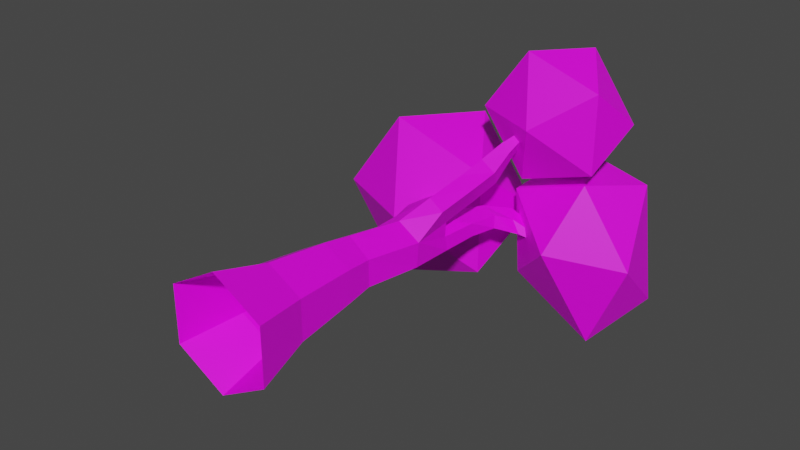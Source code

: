 # Source: Trees.blend  (saved by Blender 3.5.10; exported with 4.5.12 LTS)
import bpy
from mathutils import Matrix  # noqa: F401  (used for matrix-valued properties, if any)

bpy.ops.wm.read_factory_settings(use_empty=True)
scene = bpy.context.scene
scene.name = 'Scene'

# ---- collections
col_collection = bpy.data.collections.new('Collection'); scene.collection.children.link(col_collection)

# ---- images (referenced by path relative to the original .blend; pixels are not part of the script)
import os
ASSET_DIR = os.environ.get("B2B_ASSET_DIR", "")  # directory of the original .blend (textures are referenced by path, not embedded)
HERE = os.path.dirname(os.path.abspath(__file__))  # packed textures are extracted next to this script under _unpacked/

def load_image(name, relpath, width, height, colorspace="sRGB"):
    """Load a texture the original file referenced (path relative to the .blend, or extracted next to this script)."""
    p = next((c for c in (os.path.join(HERE, relpath), os.path.join(ASSET_DIR, relpath)) if relpath and os.path.exists(c)), "")
    if p:
        img = bpy.data.images.load(p, check_existing=True)
        img.name = name
    else:  # same state as the original file: an image datablock whose file is absent (Cycles renders it pink)
        img = bpy.data.images.new(name, width, height)
        img.source = "FILE"
        img.filepath = "//" + (relpath or name)
    img.colorspace_settings.name = colorspace
    return img
img_colorpalette01_png = load_image('ColorPalette01.png', 'ColorPalette01.png', 1024, 1024, 'sRGB')

# ---- materials (node trees are filled in below, after node groups)
mat_material_002 = bpy.data.materials.new('Material.002')
mat_material_002.use_transparent_shadow = False
mat_material_001 = bpy.data.materials.new('Material.001')
mat_material_001.use_transparent_shadow = False

# ---- material node trees
mat_material_002.use_nodes = True; mat_material_002.node_tree.nodes.clear()
_N = mat_material_002.node_tree.nodes; _L = mat_material_002.node_tree.links
n0 = _N.new('ShaderNodeOutputMaterial'); n0.name = 'Material Output'; n0.location = (300, 300)
n1 = _N.new('ShaderNodeBsdfPrincipled'); n1.name = 'Principled BSDF'; n1.location = (10, 300)
n1.distribution = 'GGX'
n1.subsurface_method = 'RANDOM_WALK_SKIN'
n1.inputs[3].default_value = 1.45
n1.inputs[27].default_value = (0.0, 0.0, 0.0, 1.0)
n1.inputs[28].default_value = 1.0
n2 = _N.new('ShaderNodeTexImage'); n2.name = 'Image Texture'; n2.location = (-270, 260)
n2.image = img_colorpalette01_png
n3 = _N.new('ShaderNodeMapping'); n3.name = 'Mapping'; n3.location = (-450, 260)
n4 = _N.new('ShaderNodeTexCoord'); n4.name = 'Texture Coordinate'; n4.location = (-630, 260)
_L.new(n1.outputs[0], n0.inputs[0])
_L.new(n2.outputs[0], n1.inputs[0])
_L.new(n3.outputs[0], n2.inputs[0])
_L.new(n4.outputs[2], n3.inputs[0])
n0.is_active_output = True
mat_material_001.use_nodes = True; mat_material_001.node_tree.nodes.clear()
_N = mat_material_001.node_tree.nodes; _L = mat_material_001.node_tree.links
n0 = _N.new('ShaderNodeOutputMaterial'); n0.name = 'Material Output'; n0.location = (300, 300)
n1 = _N.new('ShaderNodeBsdfPrincipled'); n1.name = 'Principled BSDF'; n1.location = (10, 300)
n1.distribution = 'GGX'
n1.subsurface_method = 'RANDOM_WALK_SKIN'
n1.inputs[3].default_value = 1.45
n1.inputs[27].default_value = (0.0, 0.0, 0.0, 1.0)
n1.inputs[28].default_value = 1.0
n2 = _N.new('ShaderNodeMapping'); n2.name = 'Mapping'; n2.location = (-450, 260)
n3 = _N.new('ShaderNodeTexCoord'); n3.name = 'Texture Coordinate'; n3.location = (-630, 260)
n4 = _N.new('ShaderNodeTexImage'); n4.name = 'Image Texture'; n4.location = (-270, 260)
n4.image = img_colorpalette01_png
_L.new(n1.outputs[0], n0.inputs[0])
_L.new(n4.outputs[0], n1.inputs[0])
_L.new(n2.outputs[0], n4.inputs[0])
_L.new(n3.outputs[2], n2.inputs[0])
n0.is_active_output = True

# ---- world
world_world = bpy.data.worlds.new('World'); scene.world = world_world
world_world.use_nodes = True; world_world.node_tree.nodes.clear()
_N = world_world.node_tree.nodes; _L = world_world.node_tree.links
n0 = _N.new('ShaderNodeOutputWorld'); n0.name = 'World Output'; n0.location = (300, 300)
n1 = _N.new('ShaderNodeBackground'); n1.name = 'Background'; n1.location = (10, 300)
n1.inputs[0].default_value = (0.05088, 0.05088, 0.05088, 1.0)
_L.new(n1.outputs[0], n0.inputs[0])
n0.is_active_output = True
world_world.color = (0.05088, 0.05088, 0.05088)
world_world.use_sun_shadow = False
world_world.sun_shadow_jitter_overblur = 0.0

# ---- meshes
me_cylinder = bpy.data.meshes.new('Cylinder')
me_cylinder.from_pydata([(-2.721e-06, 7.592e-06, -0.5871), (0.006293, 1.26, -0.3339), (0.5083, 0.0002092, -0.2935), (0.2923, 1.256, -0.1678), (0.5084, 0.0001628, 0.2935), (0.2925, 1.256, 0.1619), (-2.721e-06, 7.644e-06, 0.5871), (0.006293, 1.26, 0.3298), (-0.5084, 7.631e-06, 0.2935), (-0.2815, 1.264, 0.1643), (-0.5084, 7.605e-06, -0.2935), (-0.2814, 1.264, -0.1684), (0.001784, 0.5928, -0.4171), (0.36, 0.5937, -0.2077), (0.3601, 0.5933, 0.2062), (0.001782, 0.5925, 0.4159), (-0.3606, 0.593, 0.2088), (-0.3606, 0.5931, -0.2099), (0.004687, 1.582, -0.2838), (0.2549, 1.547, -0.1505), (0.2549, 1.547, 0.1255), (0.004687, 1.582, 0.2686), (-0.235, 1.616, 0.1319), (-0.235, 1.616, -0.1428), (0.085, 2.13, -0.2727), (0.3367, 2.124, -0.1672), (0.3496, 2.132, 0.08887), (0.09725, 2.155, 0.2227), (-0.1558, 2.136, 0.08416), (-0.1554, 2.135, -0.1525), (0.04409, 2.566, -0.2876), (0.3162, 2.609, -0.1956), (0.3061, 2.585, -0.0449), (0.04204, 2.566, 0.1074), (-0.1942, 2.465, 0.06325), (-0.1955, 2.463, -0.1643), (-0.3711, 2.855, -0.02363), (-0.1777, 2.959, 0.0541), (-0.3657, 2.852, -0.1668), (-0.1784, 2.958, -0.2242), (-0.4846, 3.152, -0.1253), (-0.2788, 3.26, -0.01252), (-0.4649, 3.152, -0.2454), (-0.2633, 3.261, -0.2586), (-0.6122, 3.393, -0.2631), (-0.5117, 3.546, -0.1767), (-0.5887, 3.393, -0.3412), (-0.4702, 3.546, -0.3376), (-0.9387, 3.562, -0.515), (-0.9209, 3.626, -0.4969), (-0.9298, 3.562, -0.5362), (-0.9039, 3.626, -0.5378), (0.3632, 3.316, -0.2247), (0.1606, 3.352, -0.31), (0.3336, 3.359, -0.1083), (0.1815, 3.381, -0.05247), (0.4928, 3.569, -0.3521), (0.4071, 3.721, -0.3927), (0.4145, 3.568, -0.2089), (0.3151, 3.687, -0.157), (0.8679, 3.858, -0.5712), (0.86, 3.903, -0.5847), (0.8509, 3.867, -0.5522), (0.826, 3.92, -0.5467), (0.3336, 2.983, -0.1921), (0.3284, 2.983, -0.05406), (0.1058, 2.988, 0.02603), (0.1184, 2.987, -0.283), (0.2057, 2.473, 0.375), (0.3833, 2.435, 0.2939), (0.1364, 2.623, 0.196), (0.3028, 2.601, 0.1011), (0.2656, 2.886, 0.4837), (0.4436, 2.846, 0.4074), (0.1898, 2.988, 0.2906), (0.3511, 2.961, 0.201), (0.3025, 3.146, 0.5656), (0.4775, 3.113, 0.4812), (0.2369, 3.29, 0.4021), (0.3914, 3.276, 0.2988), (0.3748, 3.36, 0.681), (0.4896, 3.339, 0.6242), (0.332, 3.457, 0.5749), (0.4299, 3.449, 0.4969), (0.4825, 3.563, 0.7849), (0.5326, 3.553, 0.7589), (0.463, 3.605, 0.7369), (0.5062, 3.601, 0.7028), (-0.7513, 3.087, -0.3746), (0.02929, 3.53, 0.1925), (-1.049, 3.53, 0.543), (-1.716, 3.53, -0.3746), (-1.049, 3.53, -1.292), (0.02929, 3.53, -0.9417), (-0.4531, 4.248, 0.543), (-1.532, 4.248, 0.1925), (-1.532, 4.248, -0.9417), (-0.4531, 4.248, -1.292), (0.2136, 4.248, -0.3746), (-0.7513, 4.638, -0.3746), (0.6681, 3.328, 0.8927), (1.23, 3.631, 1.301), (0.4534, 3.631, 1.554), (-0.0269, 3.631, 0.8927), (0.4534, 3.631, 0.2317), (1.23, 3.631, 0.4842), (0.8829, 4.12, 1.554), (0.1058, 4.12, 1.301), (0.1058, 4.12, 0.4842), (0.8829, 4.12, 0.2317), (1.363, 4.12, 0.8927), (0.6681, 4.423, 0.8927), (0.892, 3.372, -0.3732), (0.3035, 3.77, 0.0317), (0.3679, 3.777, -0.9103), (1.245, 3.777, -1.424), (1.634, 3.777, -0.4855), (1.086, 3.77, 0.2942), (0.15, 4.432, -0.2608), (0.786, 4.432, -1.355), (1.568, 4.432, -1.092), (1.416, 4.432, 0.164), (0.6274, 4.426, 0.3637), (0.892, 4.668, -0.3732)], [], [(12, 1, 3, 13), (13, 3, 5, 14), (14, 5, 7, 15), (15, 7, 9, 16), (5, 3, 19, 20), (16, 9, 11, 17), (17, 11, 1, 12), (10, 17, 12, 0), (8, 16, 17, 10), (6, 15, 16, 8), (4, 14, 15, 6), (2, 13, 14, 4), (0, 12, 13, 2), (20, 19, 25, 26), (11, 9, 22, 23), (3, 1, 18, 19), (7, 5, 20, 21), (1, 11, 23, 18), (9, 7, 21, 22), (25, 24, 30, 31), (23, 22, 28, 29), (21, 20, 26, 27), (19, 18, 24, 25), (18, 23, 29, 24), (22, 21, 27, 28), (30, 35, 38, 39), (24, 29, 35, 30), (28, 27, 33, 34), (26, 25, 31, 32), (29, 28, 34, 35), (27, 26, 69, 68), (65, 64, 52, 54), (37, 39, 43, 41), (34, 33, 37, 36), (33, 30, 39, 37), (35, 34, 36, 38), (43, 42, 46, 47), (38, 36, 40, 42), (39, 38, 42, 43), (36, 37, 41, 40), (44, 45, 49, 48), (40, 41, 45, 44), (41, 43, 47, 45), (42, 40, 44, 46), (45, 47, 51, 49), (46, 44, 48, 50), (47, 46, 50, 51), (55, 54, 58, 59), (67, 66, 55, 53), (66, 65, 54, 55), (64, 67, 53, 52), (57, 59, 63, 61), (52, 53, 57, 56), (53, 55, 59, 57), (54, 52, 56, 58), (58, 56, 60, 62), (59, 58, 62, 63), (56, 57, 61, 60), (31, 30, 67, 64), (33, 32, 65, 66), (30, 33, 66, 67), (32, 31, 64, 65), (69, 71, 75, 73), (32, 33, 70, 71), (26, 32, 71, 69), (33, 27, 68, 70), (74, 72, 76, 78), (71, 70, 74, 75), (70, 68, 72, 74), (68, 69, 73, 72), (78, 76, 80, 82), (72, 73, 77, 76), (73, 75, 79, 77), (75, 74, 78, 79), (81, 83, 87, 85), (76, 77, 81, 80), (77, 79, 83, 81), (79, 78, 82, 83), (83, 82, 86, 87), (82, 80, 84, 86), (80, 81, 85, 84), (88, 89, 90), (89, 88, 93), (88, 90, 91), (88, 91, 92), (88, 92, 93), (89, 93, 98), (90, 89, 94), (91, 90, 95), (92, 91, 96), (93, 92, 97), (89, 98, 94), (90, 94, 95), (91, 95, 96), (92, 96, 97), (93, 97, 98), (94, 98, 99), (95, 94, 99), (96, 95, 99), (97, 96, 99), (98, 97, 99), (100, 101, 102), (101, 100, 105), (100, 102, 103), (100, 103, 104), (100, 104, 105), (101, 105, 110), (102, 101, 106), (103, 102, 107), (104, 103, 108), (105, 104, 109), (101, 110, 106), (102, 106, 107), (103, 107, 108), (104, 108, 109), (105, 109, 110), (106, 110, 111), (107, 106, 111), (108, 107, 111), (109, 108, 111), (110, 109, 111), (112, 113, 114), (113, 112, 117), (112, 114, 115), (112, 115, 116), (112, 116, 117), (113, 117, 122), (114, 113, 118), (115, 114, 119), (116, 115, 120), (117, 116, 121), (113, 122, 118), (114, 118, 119), (115, 119, 120), (116, 120, 121), (117, 121, 122), (118, 122, 123), (119, 118, 123), (120, 119, 123), (121, 120, 123), (122, 121, 123)])
me_cylinder.polygons.foreach_set('material_index', [0, 0, 0, 0, 0, 0, 0, 0, 0, 0, 0, 0, 0, 0, 0, 0, 0, 0, 0, 0, 0, 0, 0, 0, 0, 0, 0, 0, 0, 0, 0, 0, 0, 0, 0, 0, 0, 0, 0, 0, 0, 0, 0, 0, 0, 0, 0, 0, 0, 0, 0, 0, 0, 0, 0, 0, 0, 0, 0, 0, 0, 0, 0, 0, 0, 0, 0, 0, 0, 0, 0, 0, 0, 0, 0, 0, 0, 0, 0, 0, 0, 1, 1, 1, 1, 1, 1, 1, 1, 1, 1, 1, 1, 1, 1, 1, 1, 1, 1, 1, 1, 1, 1, 1, 1, 1, 1, 1, 1, 1, 1, 1, 1, 1, 1, 1, 1, 1, 1, 1, 1, 1, 1, 1, 1, 1, 1, 1, 1, 1, 1, 1, 1, 1, 1, 1, 1, 1, 1, 1, 1])
_uv = me_cylinder.uv_layers.new(name='UVMap')
_uv.uv.foreach_set('vector', [0.8299, 0.193, 0.8299, 0.1403, 0.8434, 0.1403, 0.8434, 0.193, 0.8434, 0.193, 0.8434, 0.1403, 0.8715, 0.1403, 0.8715, 0.193, 0.8715, 0.193, 0.8715, 0.1403, 0.8996, 0.1403, 0.8996, 0.193, 0.8996, 0.193, 0.8996, 0.1403, 0.9277, 0.1403, 0.9277, 0.193, 0.8715, 0.1403, 0.8434, 0.1403, 0.8434, 0.1403, 0.8715, 0.1403, 0.9277, 0.193, 0.9277, 0.1403, 0.9558, 0.1403, 0.9558, 0.193, 0.9558, 0.193, 0.9558, 0.1403, 0.9839, 0.1403, 0.9839, 0.193, 0.9558, 0.2457, 0.9558, 0.193, 0.9839, 0.193, 0.9839, 0.2457, 0.9277, 0.2457, 0.9277, 0.193, 0.9558, 0.193, 0.9558, 0.2457, 0.8996, 0.2457, 0.8996, 0.193, 0.9277, 0.193, 0.9277, 0.2457, 0.8715, 0.2457, 0.8715, 0.193, 0.8996, 0.193, 0.8996, 0.2457, 0.8434, 0.2457, 0.8434, 0.193, 0.8715, 0.193, 0.8715, 0.2457, 0.8299, 0.2457, 0.8299, 0.193, 0.8434, 0.193, 0.8434, 0.2457, 0.8715, 0.1403, 0.8434, 0.1403, 0.8434, 0.1403, 0.8715, 0.1403, 0.9558, 0.1403, 0.9277, 0.1403, 0.9277, 0.1403, 0.9558, 0.1403, 0.8434, 0.1403, 0.8299, 0.1403, 0.8299, 0.1403, 0.8434, 0.1403, 0.8996, 0.1403, 0.8715, 0.1403, 0.8715, 0.1403, 0.8996, 0.1403, 0.9839, 0.1403, 0.9558, 0.1403, 0.9558, 0.1403, 0.9839, 0.1403, 0.9277, 0.1403, 0.8996, 0.1403, 0.8996, 0.1403, 0.9277, 0.1403, 0.8434, 0.1403, 0.8299, 0.1403, 0.8299, 0.1403, 0.8434, 0.1403, 0.9558, 0.1403, 0.9277, 0.1403, 0.9277, 0.1403, 0.9558, 0.1403, 0.8996, 0.1403, 0.8715, 0.1403, 0.8715, 0.1403, 0.8996, 0.1403, 0.8434, 0.1403, 0.8299, 0.1403, 0.8299, 0.1403, 0.8434, 0.1403, 0.9839, 0.1403, 0.9558, 0.1403, 0.9558, 0.1403, 0.9839, 0.1403, 0.9277, 0.1403, 0.8996, 0.1403, 0.8996, 0.1403, 0.9277, 0.1403, 0.9839, 0.1403, 0.9558, 0.1403, 0.9558, 0.1403, 0.9839, 0.1403, 0.9839, 0.1403, 0.9558, 0.1403, 0.9558, 0.1403, 0.9839, 0.1403, 0.9277, 0.1403, 0.8996, 0.1403, 0.8996, 0.1403, 0.9277, 0.1403, 0.8715, 0.1403, 0.8434, 0.1403, 0.8434, 0.1403, 0.8715, 0.1403, 0.9558, 0.1403, 0.9277, 0.1403, 0.9277, 0.1403, 0.9558, 0.1403, 0.8996, 0.1403, 0.8715, 0.1403, 0.8715, 0.1403, 0.8996, 0.1403, 0.8715, 0.1403, 0.8434, 0.1403, 0.8434, 0.1403, 0.8715, 0.1403, 0.9914, 0.4565, 0.9573, 0.3523, 0.9573, 0.3523, 0.9914, 0.4565, 0.9277, 0.1403, 0.8996, 0.1403, 0.8996, 0.1403, 0.9277, 0.1403, 0.9914, 0.4565, 0.9573, 0.3523, 0.9573, 0.3523, 0.9914, 0.4565, 0.9558, 0.1403, 0.9277, 0.1403, 0.9277, 0.1403, 0.9558, 0.1403, 0.9839, 0.1403, 0.9558, 0.1403, 0.9558, 0.1403, 0.9839, 0.1403, 0.9558, 0.1403, 0.9277, 0.1403, 0.9277, 0.1403, 0.9558, 0.1403, 0.9839, 0.1403, 0.9558, 0.1403, 0.9558, 0.1403, 0.9839, 0.1403, 0.9277, 0.1403, 0.8996, 0.1403, 0.8996, 0.1403, 0.9277, 0.1403, 0.9277, 0.1403, 0.8996, 0.1403, 0.8996, 0.1403, 0.9277, 0.1403, 0.9277, 0.1403, 0.8996, 0.1403, 0.8996, 0.1403, 0.9277, 0.1403, 0.9914, 0.4565, 0.9573, 0.3523, 0.9573, 0.3523, 0.9914, 0.4565, 0.9558, 0.1403, 0.9277, 0.1403, 0.9277, 0.1403, 0.9558, 0.1403, 0.9914, 0.4565, 0.9573, 0.3523, 0.9573, 0.3523, 0.9914, 0.4565, 0.9558, 0.1403, 0.9277, 0.1403, 0.9277, 0.1403, 0.9558, 0.1403, 0.9839, 0.1403, 0.9558, 0.1403, 0.9558, 0.1403, 0.9839, 0.1403, 0.8996, 0.1403, 0.8715, 0.1403, 0.8715, 0.1403, 0.8996, 0.1403, 0.9573, 0.3523, 0.9914, 0.4565, 0.9914, 0.4565, 0.9573, 0.3523, 0.8996, 0.1403, 0.8715, 0.1403, 0.8715, 0.1403, 0.8996, 0.1403, 0.8434, 0.1403, 0.8299, 0.1403, 0.8299, 0.1403, 0.8434, 0.1403, 0.9573, 0.3523, 0.9914, 0.4565, 0.9914, 0.4565, 0.9573, 0.3523, 0.8434, 0.1403, 0.8299, 0.1403, 0.8299, 0.1403, 0.8434, 0.1403, 0.9573, 0.3523, 0.9914, 0.4565, 0.9914, 0.4565, 0.9573, 0.3523, 0.8715, 0.1403, 0.8434, 0.1403, 0.8434, 0.1403, 0.8715, 0.1403, 0.8715, 0.1403, 0.8434, 0.1403, 0.8434, 0.1403, 0.8715, 0.1403, 0.8996, 0.1403, 0.8715, 0.1403, 0.8715, 0.1403, 0.8996, 0.1403, 0.8434, 0.1403, 0.8299, 0.1403, 0.8299, 0.1403, 0.8434, 0.1403, 0.8434, 0.1403, 0.8299, 0.1403, 0.8299, 0.1403, 0.8434, 0.1403, 0.8996, 0.1403, 0.8715, 0.1403, 0.8715, 0.1403, 0.8996, 0.1403, 0.9573, 0.3523, 0.9914, 0.4565, 0.9914, 0.4565, 0.9573, 0.3523, 0.8715, 0.1403, 0.8434, 0.1403, 0.8434, 0.1403, 0.8715, 0.1403, 0.8715, 0.1403, 0.8715, 0.1403, 0.8715, 0.1403, 0.8715, 0.1403, 0.8715, 0.1403, 0.8996, 0.1403, 0.8996, 0.1403, 0.8715, 0.1403, 0.8715, 0.1403, 0.8715, 0.1403, 0.8715, 0.1403, 0.8715, 0.1403, 0.8996, 0.1403, 0.8996, 0.1403, 0.8996, 0.1403, 0.8996, 0.1403, 0.8996, 0.1403, 0.8996, 0.1403, 0.8996, 0.1403, 0.8996, 0.1403, 0.8715, 0.1403, 0.8996, 0.1403, 0.8996, 0.1403, 0.8715, 0.1403, 0.8996, 0.1403, 0.8996, 0.1403, 0.8996, 0.1403, 0.8996, 0.1403, 0.8996, 0.1403, 0.8715, 0.1403, 0.8715, 0.1403, 0.8996, 0.1403, 0.8996, 0.1403, 0.8996, 0.1403, 0.8996, 0.1403, 0.8996, 0.1403, 0.8996, 0.1403, 0.8715, 0.1403, 0.8715, 0.1403, 0.8996, 0.1403, 0.8715, 0.1403, 0.8715, 0.1403, 0.8715, 0.1403, 0.8715, 0.1403, 0.8715, 0.1403, 0.8996, 0.1403, 0.8996, 0.1403, 0.8715, 0.1403, 0.8715, 0.1403, 0.8715, 0.1403, 0.8715, 0.1403, 0.8715, 0.1403, 0.8996, 0.1403, 0.8715, 0.1403, 0.8715, 0.1403, 0.8996, 0.1403, 0.8715, 0.1403, 0.8715, 0.1403, 0.8715, 0.1403, 0.8715, 0.1403, 0.8715, 0.1403, 0.8996, 0.1403, 0.8996, 0.1403, 0.8715, 0.1403, 0.8715, 0.1403, 0.8996, 0.1403, 0.8996, 0.1403, 0.8715, 0.1403, 0.8996, 0.1403, 0.8996, 0.1403, 0.8996, 0.1403, 0.8996, 0.1403, 0.8996, 0.1403, 0.8715, 0.1403, 0.8715, 0.1403, 0.8996, 0.1403, 0.5394, 0.6086, 0.5837, 0.5831, 0.5837, 0.6342, 0.5837, 0.5831, 0.5394, 0.5575, 0.5837, 0.532, 0.5394, 0.4042, 0.5837, 0.3786, 0.5837, 0.4297, 0.5394, 0.4553, 0.5837, 0.4297, 0.5837, 0.4808, 0.5394, 0.5064, 0.5837, 0.4808, 0.5837, 0.532, 0.5837, 0.5831, 0.5837, 0.532, 0.6279, 0.5575, 0.5837, 0.6342, 0.5837, 0.5831, 0.6279, 0.6086, 0.5837, 0.4297, 0.5837, 0.3786, 0.6279, 0.4042, 0.5837, 0.4808, 0.5837, 0.4297, 0.6279, 0.4553, 0.5837, 0.532, 0.5837, 0.4808, 0.6279, 0.5064, 0.5837, 0.5831, 0.6279, 0.5575, 0.6279, 0.6086, 0.5837, 0.6342, 0.6279, 0.6086, 0.6279, 0.6598, 0.5837, 0.4297, 0.6279, 0.4042, 0.6279, 0.4553, 0.5837, 0.4808, 0.6279, 0.4553, 0.6279, 0.5064, 0.5837, 0.532, 0.6279, 0.5064, 0.6279, 0.5575, 0.6279, 0.6086, 0.6279, 0.5575, 0.6722, 0.5831, 0.6279, 0.6598, 0.6279, 0.6086, 0.6722, 0.6342, 0.6279, 0.4553, 0.6279, 0.4042, 0.6722, 0.4297, 0.6279, 0.5064, 0.6279, 0.4553, 0.6722, 0.4808, 0.6279, 0.5575, 0.6279, 0.5064, 0.6722, 0.532, 0.5394, 0.6086, 0.5837, 0.5831, 0.5837, 0.6342, 0.5837, 0.5831, 0.5394, 0.5575, 0.5837, 0.532, 0.5394, 0.4042, 0.5837, 0.3786, 0.5837, 0.4297, 0.5394, 0.4553, 0.5837, 0.4297, 0.5837, 0.4808, 0.5394, 0.5064, 0.5837, 0.4808, 0.5837, 0.532, 0.5837, 0.5831, 0.5837, 0.532, 0.6279, 0.5575, 0.5837, 0.6342, 0.5837, 0.5831, 0.6279, 0.6086, 0.5837, 0.4297, 0.5837, 0.3786, 0.6279, 0.4042, 0.5837, 0.4808, 0.5837, 0.4297, 0.6279, 0.4553, 0.5837, 0.532, 0.5837, 0.4808, 0.6279, 0.5064, 0.5837, 0.5831, 0.6279, 0.5575, 0.6279, 0.6086, 0.5837, 0.6342, 0.6279, 0.6086, 0.6279, 0.6598, 0.5837, 0.4297, 0.6279, 0.4042, 0.6279, 0.4553, 0.5837, 0.4808, 0.6279, 0.4553, 0.6279, 0.5064, 0.5837, 0.532, 0.6279, 0.5064, 0.6279, 0.5575, 0.6279, 0.6086, 0.6279, 0.5575, 0.6722, 0.5831, 0.6279, 0.6598, 0.6279, 0.6086, 0.6722, 0.6342, 0.6279, 0.4553, 0.6279, 0.4042, 0.6722, 0.4297, 0.6279, 0.5064, 0.6279, 0.4553, 0.6722, 0.4808, 0.6279, 0.5575, 0.6279, 0.5064, 0.6722, 0.532, 0.5394, 0.6086, 0.5837, 0.5831, 0.5837, 0.6342, 0.5837, 0.5831, 0.5394, 0.5575, 0.5837, 0.532, 0.5394, 0.4042, 0.5837, 0.3786, 0.5837, 0.4297, 0.5394, 0.4553, 0.5837, 0.4297, 0.5837, 0.4808, 0.5394, 0.5064, 0.5837, 0.4808, 0.5837, 0.532, 0.5837, 0.5831, 0.5837, 0.532, 0.6279, 0.5575, 0.5837, 0.6342, 0.5837, 0.5831, 0.6279, 0.6086, 0.5837, 0.4297, 0.5837, 0.3786, 0.6279, 0.4042, 0.5837, 0.4808, 0.5837, 0.4297, 0.6279, 0.4553, 0.5837, 0.532, 0.5837, 0.4808, 0.6279, 0.5064, 0.5837, 0.5831, 0.6279, 0.5575, 0.6279, 0.6086, 0.5837, 0.6342, 0.6279, 0.6086, 0.6279, 0.6598, 0.5837, 0.4297, 0.6279, 0.4042, 0.6279, 0.4553, 0.5837, 0.4808, 0.6279, 0.4553, 0.6279, 0.5064, 0.5837, 0.532, 0.6279, 0.5064, 0.6279, 0.5575, 0.6279, 0.6086, 0.6279, 0.5575, 0.6722, 0.5831, 0.6279, 0.6598, 0.6279, 0.6086, 0.6722, 0.6342, 0.6279, 0.4553, 0.6279, 0.4042, 0.6722, 0.4297, 0.6279, 0.5064, 0.6279, 0.4553, 0.6722, 0.4808, 0.6279, 0.5575, 0.6279, 0.5064, 0.6722, 0.532])
me_cylinder.materials.append(mat_material_002)
me_cylinder.materials.append(mat_material_001)
me_cylinder.update()

# ---- objects
ob_cylinder = bpy.data.objects.new('Cylinder', me_cylinder)

# ---- transforms, parenting, visibility, modifiers, constraints
ob_cylinder.location = (0.0, 0.0, 0.0)

# ---- collection membership
col_collection.objects.link(ob_cylinder)

# ---- scene / render settings (as saved in the file)
scene.frame_start = 1; scene.frame_end = 250; scene.frame_set(177)
scene.render.engine = 'BLENDER_EEVEE_NEXT'
scene.cycles.sampling_pattern = 'TABULATED_SOBOL'
scene.view_settings.view_transform = 'Filmic'
bpy.context.view_layer.update()

# ---- added for rendering (the .blend has no active camera and no usable light): camera, sun
cam_auto = bpy.data.cameras.new('AutoCamera')
cam_auto.lens = 50.0
cam_auto.sensor_width = 36.0
cam_auto.clip_end = 1000.0
ob_auto_camera = bpy.data.objects.new('AutoCamera', cam_auto)
scene.collection.objects.link(ob_auto_camera)
ob_auto_camera.location = (5.94658, -4.85112, 4.85501)
ob_auto_camera.rotation_euler = (1.09748, -7.21219e-08, 0.694738)
scene.camera = ob_auto_camera
light_auto_sun = bpy.data.lights.new('AutoSun', 'SUN')
light_auto_sun.energy = 3.0
light_auto_sun.angle = 0.0523599
ob_auto_sun = bpy.data.objects.new('AutoSun', light_auto_sun)
scene.collection.objects.link(ob_auto_sun)
ob_auto_sun.rotation_euler = (0.872665, 0.174533, 0.523599)
bpy.context.view_layer.update()

